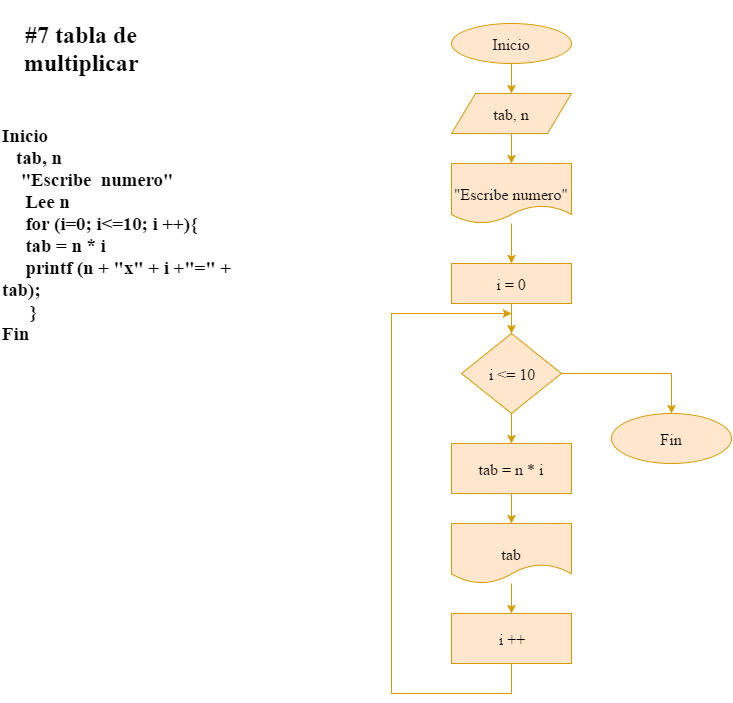

The diagram above was exported from draw.io. Its source (the exported page's mxGraphModel, read from the mxfile embedded in the PNG):
<mxGraphModel dx="876" dy="497" grid="1" gridSize="10" guides="1" tooltips="1" connect="1" arrows="1" fold="1" page="1" pageScale="1" pageWidth="826" pageHeight="1169" background="#ffffff" math="0" shadow="0">
  <root>
    <mxCell id="0" />
    <mxCell id="1" parent="0" />
    <mxCell id="2bb50efec0a44e9c-1" value="&lt;h2&gt;#7 tabla de multiplicar&lt;/h2&gt;" style="text;html=1;strokeColor=none;fillColor=none;align=center;verticalAlign=middle;whiteSpace=wrap;fontFamily=Times New Roman;fontSize=16;" vertex="1" parent="1">
      <mxGeometry x="50" y="40" width="160" height="70" as="geometry" />
    </mxCell>
    <mxCell id="2bb50efec0a44e9c-2" value="&lt;h3 style=&quot;text-align: left&quot;&gt;&lt;span&gt;Inicio&lt;br&gt;&lt;/span&gt;&amp;nbsp; &amp;nbsp;tab, n&lt;br&gt;&amp;nbsp; &amp;nbsp; &quot;Escribe &amp;nbsp;numero&quot;&lt;br&gt;&amp;nbsp; &amp;nbsp; &amp;nbsp;Lee n&lt;br&gt;&amp;nbsp; &amp;nbsp; &amp;nbsp;for (i=0; i&amp;lt;=10; i ++){&lt;br&gt;&amp;nbsp; &amp;nbsp; &amp;nbsp;tab = n * i&lt;br&gt;&amp;nbsp; &amp;nbsp; &amp;nbsp;printf (n + &quot;x&quot; + i +&quot;=&quot; + tab);&lt;br&gt;&amp;nbsp; &amp;nbsp; &amp;nbsp; }&lt;br&gt;Fin&lt;/h3&gt;" style="text;html=1;strokeColor=none;fillColor=none;align=center;verticalAlign=middle;whiteSpace=wrap;fontFamily=Times New Roman;fontSize=16;" vertex="1" parent="1">
      <mxGeometry x="50" y="170" width="260" height="180" as="geometry" />
    </mxCell>
    <mxCell id="2bb50efec0a44e9c-5" style="edgeStyle=none;rounded=0;html=1;exitX=0.5;exitY=1;jettySize=auto;orthogonalLoop=1;fontFamily=Times New Roman;fontSize=16;fillColor=#ffe6cc;strokeColor=#d79b00;" edge="1" parent="1" source="2bb50efec0a44e9c-4">
      <mxGeometry relative="1" as="geometry">
        <mxPoint x="560" y="120" as="targetPoint" />
      </mxGeometry>
    </mxCell>
    <mxCell id="2bb50efec0a44e9c-4" value="Inicio" style="ellipse;whiteSpace=wrap;html=1;fontFamily=Times New Roman;fontSize=16;fillColor=#ffe6cc;strokeColor=#d79b00;" vertex="1" parent="1">
      <mxGeometry x="500" y="50" width="120" height="40" as="geometry" />
    </mxCell>
    <mxCell id="2bb50efec0a44e9c-7" style="edgeStyle=none;rounded=0;html=1;exitX=0.5;exitY=1;jettySize=auto;orthogonalLoop=1;fontFamily=Times New Roman;fontSize=16;fillColor=#ffe6cc;strokeColor=#d79b00;" edge="1" parent="1" source="2bb50efec0a44e9c-6">
      <mxGeometry relative="1" as="geometry">
        <mxPoint x="560" y="190" as="targetPoint" />
      </mxGeometry>
    </mxCell>
    <mxCell id="2bb50efec0a44e9c-6" value="tab, n" style="shape=parallelogram;whiteSpace=wrap;html=1;fontFamily=Times New Roman;fontSize=16;fillColor=#ffe6cc;strokeColor=#d79b00;" vertex="1" parent="1">
      <mxGeometry x="500" y="120" width="120" height="40" as="geometry" />
    </mxCell>
    <mxCell id="2bb50efec0a44e9c-10" style="edgeStyle=none;rounded=0;html=1;jettySize=auto;orthogonalLoop=1;fontFamily=Times New Roman;fontSize=16;fillColor=#ffe6cc;strokeColor=#d79b00;" edge="1" parent="1" source="2bb50efec0a44e9c-8">
      <mxGeometry relative="1" as="geometry">
        <mxPoint x="560" y="290" as="targetPoint" />
      </mxGeometry>
    </mxCell>
    <mxCell id="2bb50efec0a44e9c-8" value="&quot;Escribe numero&quot;" style="shape=document;whiteSpace=wrap;html=1;fontFamily=Times New Roman;fontSize=16;fillColor=#ffe6cc;strokeColor=#d79b00;" vertex="1" parent="1">
      <mxGeometry x="500" y="190" width="120" height="60" as="geometry" />
    </mxCell>
    <mxCell id="2bb50efec0a44e9c-11" style="edgeStyle=none;rounded=0;html=1;exitX=0.5;exitY=1;jettySize=auto;orthogonalLoop=1;fontFamily=Times New Roman;fontSize=16;fillColor=#ffe6cc;strokeColor=#d79b00;" edge="1" parent="1" source="2bb50efec0a44e9c-9">
      <mxGeometry relative="1" as="geometry">
        <mxPoint x="560" y="360" as="targetPoint" />
      </mxGeometry>
    </mxCell>
    <mxCell id="2bb50efec0a44e9c-9" value="i = 0" style="whiteSpace=wrap;html=1;fontFamily=Times New Roman;fontSize=16;fillColor=#ffe6cc;strokeColor=#d79b00;" vertex="1" parent="1">
      <mxGeometry x="500" y="290" width="120" height="40" as="geometry" />
    </mxCell>
    <mxCell id="2bb50efec0a44e9c-13" style="edgeStyle=none;rounded=0;html=1;exitX=1;exitY=0.5;jettySize=auto;orthogonalLoop=1;fontFamily=Times New Roman;fontSize=16;fillColor=#ffe6cc;strokeColor=#d79b00;" edge="1" parent="1" source="2bb50efec0a44e9c-12">
      <mxGeometry relative="1" as="geometry">
        <mxPoint x="720" y="440" as="targetPoint" />
        <Array as="points">
          <mxPoint x="720" y="400" />
        </Array>
      </mxGeometry>
    </mxCell>
    <mxCell id="2bb50efec0a44e9c-17" style="edgeStyle=none;rounded=0;html=1;exitX=0.5;exitY=1;jettySize=auto;orthogonalLoop=1;fontFamily=Times New Roman;fontSize=16;fillColor=#ffe6cc;strokeColor=#d79b00;" edge="1" parent="1" source="2bb50efec0a44e9c-12">
      <mxGeometry relative="1" as="geometry">
        <mxPoint x="560" y="470" as="targetPoint" />
      </mxGeometry>
    </mxCell>
    <mxCell id="2bb50efec0a44e9c-12" value="i &amp;lt;= 10" style="rhombus;whiteSpace=wrap;html=1;fontFamily=Times New Roman;fontSize=16;fillColor=#ffe6cc;strokeColor=#d79b00;" vertex="1" parent="1">
      <mxGeometry x="510" y="360" width="100" height="80" as="geometry" />
    </mxCell>
    <mxCell id="2bb50efec0a44e9c-16" value="Fin" style="ellipse;whiteSpace=wrap;html=1;fontFamily=Times New Roman;fontSize=16;fillColor=#ffe6cc;strokeColor=#d79b00;" vertex="1" parent="1">
      <mxGeometry x="660" y="440" width="120" height="50" as="geometry" />
    </mxCell>
    <mxCell id="2bb50efec0a44e9c-19" style="edgeStyle=none;rounded=0;html=1;exitX=0.5;exitY=1;jettySize=auto;orthogonalLoop=1;fontFamily=Times New Roman;fontSize=16;fillColor=#ffe6cc;strokeColor=#d79b00;" edge="1" parent="1" source="2bb50efec0a44e9c-18">
      <mxGeometry relative="1" as="geometry">
        <mxPoint x="560" y="550" as="targetPoint" />
      </mxGeometry>
    </mxCell>
    <mxCell id="2bb50efec0a44e9c-18" value="tab = n * i" style="whiteSpace=wrap;html=1;fontFamily=Times New Roman;fontSize=16;fillColor=#ffe6cc;strokeColor=#d79b00;" vertex="1" parent="1">
      <mxGeometry x="500" y="470" width="120" height="50" as="geometry" />
    </mxCell>
    <mxCell id="2bb50efec0a44e9c-21" style="edgeStyle=none;rounded=0;html=1;jettySize=auto;orthogonalLoop=1;fontFamily=Times New Roman;fontSize=16;fillColor=#ffe6cc;strokeColor=#d79b00;" edge="1" parent="1" source="2bb50efec0a44e9c-20">
      <mxGeometry relative="1" as="geometry">
        <mxPoint x="560" y="640" as="targetPoint" />
      </mxGeometry>
    </mxCell>
    <mxCell id="2bb50efec0a44e9c-20" value="tab" style="shape=document;whiteSpace=wrap;html=1;fontFamily=Times New Roman;fontSize=16;fillColor=#ffe6cc;strokeColor=#d79b00;size=0.32083333333333336;" vertex="1" parent="1">
      <mxGeometry x="500" y="550" width="120" height="60" as="geometry" />
    </mxCell>
    <mxCell id="2bb50efec0a44e9c-23" style="edgeStyle=none;rounded=0;html=1;exitX=0.5;exitY=1;jettySize=auto;orthogonalLoop=1;fontFamily=Times New Roman;fontSize=16;fillColor=#ffe6cc;strokeColor=#d79b00;" edge="1" parent="1" source="2bb50efec0a44e9c-22">
      <mxGeometry relative="1" as="geometry">
        <mxPoint x="560" y="340" as="targetPoint" />
        <Array as="points">
          <mxPoint x="560" y="720" />
          <mxPoint x="440" y="720" />
          <mxPoint x="440" y="340" />
        </Array>
      </mxGeometry>
    </mxCell>
    <mxCell id="2bb50efec0a44e9c-22" value="i ++" style="whiteSpace=wrap;html=1;fontFamily=Times New Roman;fontSize=16;fillColor=#ffe6cc;strokeColor=#d79b00;" vertex="1" parent="1">
      <mxGeometry x="500" y="640" width="120" height="50" as="geometry" />
    </mxCell>
  </root>
</mxGraphModel>